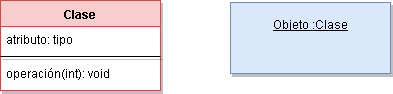

The diagram above was exported from draw.io. Its source (the exported page's mxGraphModel, read from the mxfile embedded in the PNG):
<mxGraphModel dx="838" dy="442" grid="1" gridSize="10" guides="1" tooltips="1" connect="1" arrows="1" fold="1" page="1" pageScale="1" pageWidth="826" pageHeight="1169" background="#ffffff" math="0" shadow="0">
  <root>
    <mxCell id="0" />
    <mxCell id="1" parent="0" />
    <mxCell id="10" value="&lt;u&gt;Objeto :Clase&lt;/u&gt;&lt;div&gt;&lt;u&gt;&lt;br&gt;&lt;/u&gt;&lt;/div&gt;&lt;div&gt;&lt;u&gt;&lt;br&gt;&lt;/u&gt;&lt;/div&gt;" style="html=1;fillColor=#dae8fc;strokeColor=#6c8ebf;shadow=1;" vertex="1" parent="1">
      <mxGeometry x="400" y="37" width="160" height="71" as="geometry" />
    </mxCell>
    <mxCell id="11" value="Clase" style="swimlane;html=1;fontStyle=1;align=center;verticalAlign=top;childLayout=stackLayout;horizontal=1;startSize=26;horizontalStack=0;resizeParent=1;resizeLast=0;collapsible=1;marginBottom=0;swimlaneFillColor=#ffffff;fillColor=#f8cecc;strokeColor=#b85450;shadow=1;" vertex="1" parent="1">
      <mxGeometry x="170" y="35" width="160" height="90" as="geometry" />
    </mxCell>
    <mxCell id="12" value="atributo: tipo" style="text;html=1;strokeColor=none;fillColor=none;align=left;verticalAlign=top;spacingLeft=4;spacingRight=4;whiteSpace=wrap;overflow=hidden;rotatable=0;points=[[0,0.5],[1,0.5]];portConstraint=eastwest;shadow=1;" vertex="1" parent="11">
      <mxGeometry y="26" width="160" height="26" as="geometry" />
    </mxCell>
    <mxCell id="13" value="" style="line;html=1;strokeWidth=1;fillColor=none;align=left;verticalAlign=middle;spacingTop=-1;spacingLeft=3;spacingRight=3;rotatable=0;labelPosition=right;points=[];portConstraint=eastwest;shadow=1;" vertex="1" parent="11">
      <mxGeometry y="52" width="160" height="8" as="geometry" />
    </mxCell>
    <mxCell id="14" value="operación(int): void" style="text;html=1;strokeColor=none;fillColor=none;align=left;verticalAlign=top;spacingLeft=4;spacingRight=4;whiteSpace=wrap;overflow=hidden;rotatable=0;points=[[0,0.5],[1,0.5]];portConstraint=eastwest;shadow=1;" vertex="1" parent="11">
      <mxGeometry y="60" width="160" height="26" as="geometry" />
    </mxCell>
  </root>
</mxGraphModel>